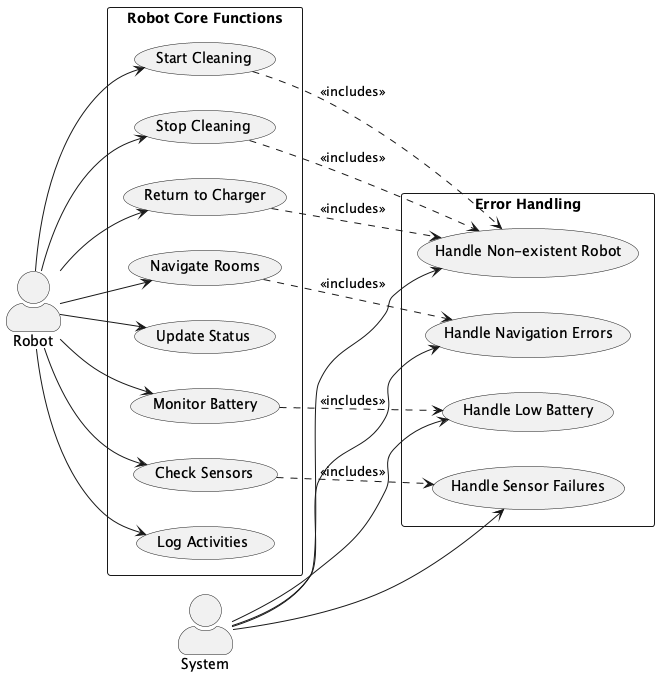

The diagram above was rendered by PlantUML. Its source (embedded in the PNG):
@startuml RobotFunctions
left to right direction
skinparam actorStyle awesome

actor "Robot" as R
actor "System" as S

rectangle "Robot Core Functions" {
    usecase "Start Cleaning" as UC1
    usecase "Stop Cleaning" as UC2
    usecase "Return to Charger" as UC3
    usecase "Navigate Rooms" as UC4
    usecase "Update Status" as UC5
    usecase "Monitor Battery" as UC6
    usecase "Check Sensors" as UC7
    usecase "Log Activities" as UC8
}

rectangle "Error Handling" {
    usecase "Handle Non-existent Robot" as ERR1
    usecase "Handle Navigation Errors" as ERR2
    usecase "Handle Low Battery" as ERR3
    usecase "Handle Sensor Failures" as ERR4
}

' Robot interactions
R --> UC1
R --> UC2
R --> UC3
R --> UC4
R --> UC5
R --> UC6
R --> UC7
R --> UC8

' System interactions
S --> ERR1
S --> ERR2
S --> ERR3
S --> ERR4

' Relationships
UC6 ..> ERR3 : <<includes>>
UC7 ..> ERR4 : <<includes>>
UC4 ..> ERR2 : <<includes>>
UC1 ..> ERR1 : <<includes>>
UC2 ..> ERR1 : <<includes>>
UC3 ..> ERR1 : <<includes>>

@enduml